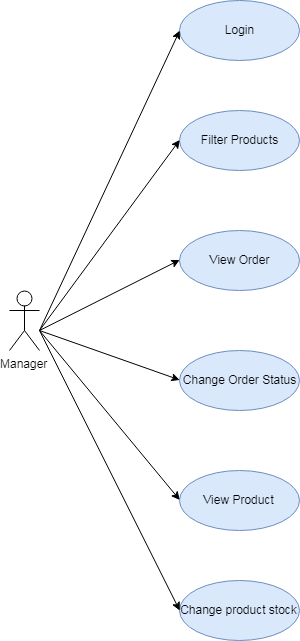

The diagram above was exported from draw.io. Its source (the exported page's mxGraphModel, read from the mxfile embedded in the PNG):
<mxGraphModel dx="988" dy="507" grid="1" gridSize="10" guides="1" tooltips="1" connect="1" arrows="1" fold="1" page="1" pageScale="1" pageWidth="850" pageHeight="1100" math="0" shadow="0">
  <root>
    <mxCell id="0" />
    <mxCell id="1" parent="0" />
    <mxCell id="wisFu-LZrgfrEeBFSO9y-1" value="Manager" style="shape=umlActor;verticalLabelPosition=bottom;labelBackgroundColor=#ffffff;verticalAlign=top;html=1;outlineConnect=0;" vertex="1" parent="1">
      <mxGeometry x="130" y="400" width="30" height="60" as="geometry" />
    </mxCell>
    <mxCell id="wisFu-LZrgfrEeBFSO9y-2" value="Login" style="ellipse;whiteSpace=wrap;html=1;fillColor=#dae8fc;strokeColor=#6c8ebf;" vertex="1" parent="1">
      <mxGeometry x="300" y="110" width="120" height="60" as="geometry" />
    </mxCell>
    <mxCell id="wisFu-LZrgfrEeBFSO9y-3" value="Filter Products" style="ellipse;whiteSpace=wrap;html=1;fillColor=#dae8fc;strokeColor=#6c8ebf;" vertex="1" parent="1">
      <mxGeometry x="300" y="220" width="120" height="60" as="geometry" />
    </mxCell>
    <mxCell id="wisFu-LZrgfrEeBFSO9y-4" value="View Order" style="ellipse;whiteSpace=wrap;html=1;fillColor=#dae8fc;strokeColor=#6c8ebf;" vertex="1" parent="1">
      <mxGeometry x="300" y="340" width="120" height="60" as="geometry" />
    </mxCell>
    <mxCell id="wisFu-LZrgfrEeBFSO9y-5" value="Change Order Status" style="ellipse;whiteSpace=wrap;html=1;fillColor=#dae8fc;strokeColor=#6c8ebf;" vertex="1" parent="1">
      <mxGeometry x="300" y="460" width="120" height="60" as="geometry" />
    </mxCell>
    <mxCell id="wisFu-LZrgfrEeBFSO9y-6" value="View Product" style="ellipse;whiteSpace=wrap;html=1;fillColor=#dae8fc;strokeColor=#6c8ebf;" vertex="1" parent="1">
      <mxGeometry x="300" y="580" width="120" height="60" as="geometry" />
    </mxCell>
    <mxCell id="wisFu-LZrgfrEeBFSO9y-7" value="Change product stock" style="ellipse;whiteSpace=wrap;html=1;fillColor=#dae8fc;strokeColor=#6c8ebf;" vertex="1" parent="1">
      <mxGeometry x="300" y="690" width="120" height="60" as="geometry" />
    </mxCell>
    <mxCell id="wisFu-LZrgfrEeBFSO9y-8" value="" style="endArrow=classic;html=1;entryX=0;entryY=0.5;entryDx=0;entryDy=0;" edge="1" parent="1" target="wisFu-LZrgfrEeBFSO9y-2">
      <mxGeometry width="50" height="50" relative="1" as="geometry">
        <mxPoint x="160" y="440" as="sourcePoint" />
        <mxPoint x="190" y="220" as="targetPoint" />
      </mxGeometry>
    </mxCell>
    <mxCell id="wisFu-LZrgfrEeBFSO9y-9" value="" style="endArrow=classic;html=1;entryX=0;entryY=0.5;entryDx=0;entryDy=0;" edge="1" parent="1" target="wisFu-LZrgfrEeBFSO9y-3">
      <mxGeometry width="50" height="50" relative="1" as="geometry">
        <mxPoint x="160" y="440" as="sourcePoint" />
        <mxPoint x="270" y="350" as="targetPoint" />
      </mxGeometry>
    </mxCell>
    <mxCell id="wisFu-LZrgfrEeBFSO9y-10" value="" style="endArrow=classic;html=1;entryX=0;entryY=0.5;entryDx=0;entryDy=0;" edge="1" parent="1" target="wisFu-LZrgfrEeBFSO9y-4">
      <mxGeometry width="50" height="50" relative="1" as="geometry">
        <mxPoint x="160" y="440" as="sourcePoint" />
        <mxPoint x="240" y="430" as="targetPoint" />
      </mxGeometry>
    </mxCell>
    <mxCell id="wisFu-LZrgfrEeBFSO9y-11" value="" style="endArrow=classic;html=1;entryX=0;entryY=0.5;entryDx=0;entryDy=0;" edge="1" parent="1" target="wisFu-LZrgfrEeBFSO9y-5">
      <mxGeometry width="50" height="50" relative="1" as="geometry">
        <mxPoint x="160" y="440" as="sourcePoint" />
        <mxPoint x="140" y="560" as="targetPoint" />
      </mxGeometry>
    </mxCell>
    <mxCell id="wisFu-LZrgfrEeBFSO9y-12" value="" style="endArrow=classic;html=1;entryX=0;entryY=0.5;entryDx=0;entryDy=0;" edge="1" parent="1" target="wisFu-LZrgfrEeBFSO9y-6">
      <mxGeometry width="50" height="50" relative="1" as="geometry">
        <mxPoint x="160" y="440" as="sourcePoint" />
        <mxPoint x="140" y="590" as="targetPoint" />
      </mxGeometry>
    </mxCell>
    <mxCell id="wisFu-LZrgfrEeBFSO9y-13" value="" style="endArrow=classic;html=1;entryX=0;entryY=0.5;entryDx=0;entryDy=0;" edge="1" parent="1" target="wisFu-LZrgfrEeBFSO9y-7">
      <mxGeometry width="50" height="50" relative="1" as="geometry">
        <mxPoint x="160" y="440" as="sourcePoint" />
        <mxPoint x="160" y="660" as="targetPoint" />
      </mxGeometry>
    </mxCell>
  </root>
</mxGraphModel>